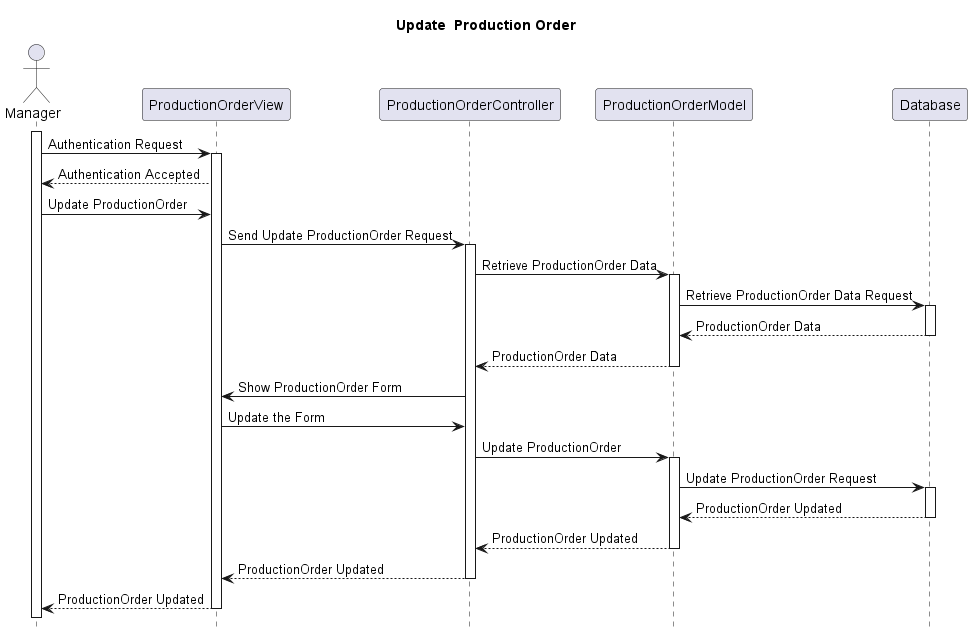

The diagram above was rendered by PlantUML. Its source (embedded in the PNG):
@startuml
title Update  Production Order
hide footbox
actor Manager
activate Manager
Manager -> ProductionOrderView : Authentication Request
activate ProductionOrderView
ProductionOrderView --> Manager : Authentication Accepted
Manager -> ProductionOrderView : Update ProductionOrder
ProductionOrderView -> ProductionOrderController : Send Update ProductionOrder Request
activate ProductionOrderController
ProductionOrderController -> ProductionOrderModel : Retrieve ProductionOrder Data
activate ProductionOrderModel
ProductionOrderModel -> Database : Retrieve ProductionOrder Data Request
activate Database
Database --> ProductionOrderModel : ProductionOrder Data
deactivate Database
ProductionOrderModel --> ProductionOrderController : ProductionOrder Data
deactivate ProductionOrderModel
ProductionOrderController -> ProductionOrderView : Show ProductionOrder Form
ProductionOrderView -> ProductionOrderController : Update the Form
ProductionOrderController -> ProductionOrderModel : Update ProductionOrder
activate ProductionOrderModel
ProductionOrderModel -> Database : Update ProductionOrder Request
activate Database
Database --> ProductionOrderModel : ProductionOrder Updated
deactivate Database
ProductionOrderModel --> ProductionOrderController : ProductionOrder Updated
deactivate ProductionOrderModel
ProductionOrderController --> ProductionOrderView : ProductionOrder Updated
deactivate ProductionOrderController
ProductionOrderView --> Manager : ProductionOrder Updated
deactivate ProductionOrderView
@enduml